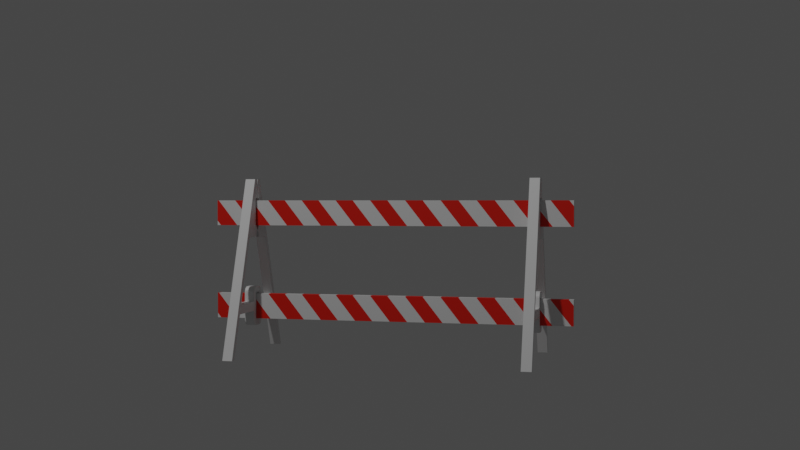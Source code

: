 # Source: traffic-barricade.blend  (saved by Blender 2.93.21; exported with 4.5.12 LTS)
import bpy
from mathutils import Matrix  # noqa: F401  (used for matrix-valued properties, if any)

bpy.ops.wm.read_factory_settings(use_empty=True)
scene = bpy.context.scene
scene.name = 'Scene'

# ---- collections
col_collection = bpy.data.collections.new('Collection'); scene.collection.children.link(col_collection)
col_traffic_barricade = bpy.data.collections.new('Traffic Barricade'); scene.collection.children.link(col_traffic_barricade)

# ---- materials (node trees are filled in below, after node groups)
mat_material_001 = bpy.data.materials.new('Material.001')
mat_material_001.use_transparent_shadow = False
mat_material_002 = bpy.data.materials.new('Material.002')
mat_material_002.use_transparent_shadow = False

# ---- node groups
ng_auto_smooth = bpy.data.node_groups.new('Auto Smooth', 'GeometryNodeTree')
_s = ng_auto_smooth.interface.new_socket(name='Geometry', in_out='OUTPUT', socket_type='NodeSocketGeometry')
_s = ng_auto_smooth.interface.new_socket(name='Geometry', in_out='INPUT', socket_type='NodeSocketGeometry')
_s = ng_auto_smooth.interface.new_socket(name='Angle', in_out='INPUT', socket_type='NodeSocketFloat')
_s.subtype = 'ANGLE'
_s.min_value = 0.0
_s.max_value = 3.142
ng_auto_smooth.is_modifier = True
_N = ng_auto_smooth.nodes; _L = ng_auto_smooth.links
n0 = _N.new('NodeGroupOutput'); n0.name = 'Group Output'; n0.location = (480, -100)
n1 = _N.new('NodeGroupInput'); n1.name = 'Group Input'; n1.location = (-420, -300)
n2 = _N.new('NodeGroupInput'); n2.name = 'Group Input.001'; n2.location = (-60, -100)
n3 = _N.new('GeometryNodeSetShadeSmooth'); n3.name = 'Set Shade Smooth'; n3.location = (120, -100)
n3.domain = 'EDGE'
n4 = _N.new('GeometryNodeSetShadeSmooth'); n4.name = 'Set Shade Smooth.001'; n4.location = (300, -100)
n5 = _N.new('GeometryNodeInputMeshEdgeAngle'); n5.name = 'Edge Angle'; n5.location = (-420, -220)
n6 = _N.new('GeometryNodeInputEdgeSmooth'); n6.name = 'Is Edge Smooth'; n6.location = (-60, -160)
n7 = _N.new('GeometryNodeInputShadeSmooth'); n7.name = 'Is Face Smooth'; n7.location = (-240, -340)
n8 = _N.new('FunctionNodeBooleanMath'); n8.name = 'Boolean Math'; n8.location = (-60, -220)
n9 = _N.new('FunctionNodeCompare'); n9.name = 'Compare'; n9.location = (-240, -180)
n9.operation = 'LESS_EQUAL'
_L.new(n5.outputs[0], n9.inputs[0])
_L.new(n4.outputs[0], n0.inputs[0])
_L.new(n1.outputs[1], n9.inputs[1])
_L.new(n9.outputs[0], n8.inputs[0])
_L.new(n7.outputs[0], n8.inputs[1])
_L.new(n2.outputs[0], n3.inputs[0])
_L.new(n6.outputs[0], n3.inputs[1])
_L.new(n3.outputs[0], n4.inputs[0])
_L.new(n8.outputs[0], n3.inputs[2])
n0.is_active_output = True

# ---- material node trees
mat_material_001.use_nodes = True; mat_material_001.node_tree.nodes.clear()
_N = mat_material_001.node_tree.nodes; _L = mat_material_001.node_tree.links
n0 = _N.new('ShaderNodeBsdfPrincipled'); n0.name = 'Principled BSDF'; n0.location = (10, 300)
n0.distribution = 'GGX'
n0.subsurface_method = 'BURLEY'
n0.inputs[2].default_value = 0.442
n0.inputs[3].default_value = 1.45
n0.inputs[27].default_value = (0.0, 0.0, 0.0, 1.0)
n0.inputs[28].default_value = 1.0
n1 = _N.new('ShaderNodeOutputMaterial'); n1.name = 'Material Output'; n1.location = (300, 300)
_L.new(n0.outputs[0], n1.inputs[0])
n1.is_active_output = True
mat_material_002.use_nodes = True; mat_material_002.node_tree.nodes.clear()
_N = mat_material_002.node_tree.nodes; _L = mat_material_002.node_tree.links
n0 = _N.new('ShaderNodeBsdfPrincipled'); n0.name = 'Principled BSDF'; n0.location = (10, 300)
n0.distribution = 'GGX'
n0.subsurface_method = 'BURLEY'
n0.inputs[0].default_value = (0.8, 0.01055, 0.0, 1.0)
n0.inputs[2].default_value = 0.471
n0.inputs[3].default_value = 1.45
n0.inputs[27].default_value = (0.0, 0.0, 0.0, 1.0)
n0.inputs[28].default_value = 1.0
n1 = _N.new('ShaderNodeOutputMaterial'); n1.name = 'Material Output'; n1.location = (300, 300)
_L.new(n0.outputs[0], n1.inputs[0])
n1.is_active_output = True

# ---- world
world_world = bpy.data.worlds.new('World'); scene.world = world_world
world_world.use_nodes = True; world_world.node_tree.nodes.clear()
_N = world_world.node_tree.nodes; _L = world_world.node_tree.links
n0 = _N.new('ShaderNodeOutputWorld'); n0.name = 'World Output'; n0.location = (300, 300)
n1 = _N.new('ShaderNodeBackground'); n1.name = 'Background'; n1.location = (10, 300)
n1.inputs[0].default_value = (0.05088, 0.05088, 0.05088, 1.0)
_L.new(n1.outputs[0], n0.inputs[0])
n0.is_active_output = True
world_world.color = (0.05088, 0.05088, 0.05088)
world_world.use_sun_shadow = False
world_world.sun_shadow_jitter_overblur = 0.0

# ---- cameras
cam_camera = bpy.data.cameras.new('Camera')
cam_camera.clip_end = 100.0
cam_camera.ortho_scale = 7.314

# ---- lights
light_light = bpy.data.lights.new('Light', 'POINT')
light_light.transmission_factor = 0.0
light_light.energy = 300.0
light_light.shadow_soft_size = 0.1
light_light.shadow_maximum_resolution = 0.006
light_light.use_absolute_resolution = True

# ---- meshes
me_cube_001 = bpy.data.meshes.new('Cube.001')
me_cube_001.from_pydata([(-0.0181, 0.8145, -0.05713), (-0.0181, 0.7327, -0.05713), (-0.0181, 0.651, -0.05713), (-0.0181, 0.5692, -0.05713), (-0.0181, 0.4875, -0.05713), (-0.0181, 0.4057, -0.05713), (-0.0181, 0.3239, -0.05713), (-0.0181, 0.2422, -0.05713), (-0.0181, 0.1604, -0.05713), (-0.0181, 0.07864, -0.05713), (-0.0181, -0.003122, -0.05713), (-0.0181, -0.08488, -0.05713), (-0.0181, -0.1666, -0.05713), (-0.0181, -0.2484, -0.05713), (-0.0181, -0.3302, -0.05713), (-0.0181, -0.4119, -0.05713), (-0.0181, -0.4937, -0.05713), (-0.0181, -0.5755, -0.05713), (-0.0181, -0.6572, -0.05713), (-0.0181, -0.739, -0.05713), (-0.0181, -0.8207, -0.05713), (-0.0181, -0.8107, 0.05871), (-0.0181, -0.729, 0.05871), (-0.0181, -0.6472, 0.05871), (-0.0181, -0.5655, 0.05871), (-0.0181, -0.4837, 0.05871), (-0.0181, -0.4019, 0.05871), (-0.0181, -0.3202, 0.05871), (-0.0181, -0.2384, 0.05871), (-0.0181, -0.1566, 0.05871), (-0.0181, -0.07488, 0.05871), (-0.0181, 0.006887, 0.05871), (-0.0181, 0.08865, 0.05871), (-0.0181, 0.1704, 0.05871), (-0.0181, 0.2522, 0.05871), (-0.0181, 0.3339, 0.05871), (-0.0181, 0.4157, 0.05871), (-0.0181, 0.4975, 0.05871), (-0.0181, 0.5792, 0.05871), (-0.0181, 0.661, 0.05871), (-0.0181, 0.7428, 0.05871), (-0.0181, 0.8245, 0.05871), (0.0181, -0.8207, -0.05713), (0.0181, -0.739, -0.05713), (0.0181, -0.6572, -0.05713), (0.0181, -0.5755, -0.05713), (0.0181, -0.4937, -0.05713), (0.0181, -0.4119, -0.05713), (0.0181, -0.3302, -0.05713), (0.0181, -0.2484, -0.05713), (0.0181, -0.1666, -0.05713), (0.0181, -0.08488, -0.05713), (0.0181, -0.003121, -0.05713), (0.0181, 0.07864, -0.05713), (0.0181, 0.1604, -0.05713), (0.0181, 0.2422, -0.05713), (0.0181, 0.3239, -0.05713), (0.0181, 0.4057, -0.05713), (0.0181, 0.4875, -0.05713), (0.0181, 0.5692, -0.05713), (0.0181, 0.651, -0.05713), (0.0181, 0.7327, -0.05713), (0.0181, 0.8145, -0.05713), (0.0181, 0.8245, 0.05871), (0.0181, 0.7428, 0.05871), (0.0181, 0.661, 0.05871), (0.0181, 0.5792, 0.05871), (0.0181, 0.4975, 0.05871), (0.0181, 0.4157, 0.05871), (0.0181, 0.3339, 0.05871), (0.0181, 0.2522, 0.05871), (0.0181, 0.1704, 0.05871), (0.0181, 0.08865, 0.05871), (0.0181, 0.006887, 0.05871), (0.0181, -0.07488, 0.05871), (0.0181, -0.1566, 0.05871), (0.0181, -0.2384, 0.05871), (0.0181, -0.3202, 0.05871), (0.0181, -0.4019, 0.05871), (0.0181, -0.4837, 0.05871), (0.0181, -0.5655, 0.05871), (0.0181, -0.6472, 0.05871), (0.0181, -0.729, 0.05871), (0.0181, -0.8107, 0.05871), (0.0181, 0.831, 0.05871), (-0.0181, 0.831, 0.05871), (-0.0181, 0.831, -0.03629), (0.0181, 0.831, -0.03629), (-0.0181, 0.831, -0.05713), (0.0181, 0.831, -0.05713), (-0.0181, -0.8308, 0.03342), (-0.0181, -0.8308, 0.05871), (0.0181, -0.8308, 0.03342), (0.0181, -0.8308, 0.05871), (-0.0181, -0.8308, -0.05713), (0.0181, -0.8308, -0.05713)], [], [(0, 86, 88), (83, 21, 91, 93), (63, 41, 40, 64), (64, 40, 39, 65), (65, 39, 38, 66), (66, 38, 37, 67), (67, 37, 36, 68), (68, 36, 35, 69), (69, 35, 34, 70), (70, 34, 33, 71), (71, 33, 32, 72), (72, 32, 31, 73), (73, 31, 30, 74), (74, 30, 29, 75), (75, 29, 28, 76), (76, 28, 27, 77), (77, 27, 26, 78), (78, 26, 25, 79), (79, 25, 24, 80), (80, 24, 23, 81), (81, 23, 22, 82), (82, 22, 21, 83), (0, 62, 61, 1), (1, 61, 60, 2), (2, 60, 59, 3), (3, 59, 58, 4), (4, 58, 57, 5), (5, 57, 56, 6), (6, 56, 55, 7), (7, 55, 54, 8), (8, 54, 53, 9), (9, 53, 52, 10), (10, 52, 51, 11), (11, 51, 50, 12), (12, 50, 49, 13), (13, 49, 48, 14), (14, 48, 47, 15), (15, 47, 46, 16), (16, 46, 45, 17), (17, 45, 44, 18), (18, 44, 43, 19), (19, 43, 42, 20), (20, 42, 95, 94), (62, 87, 84, 63, 61), (61, 63, 64, 60), (60, 64, 65, 59), (59, 65, 66, 58), (58, 66, 67, 57), (57, 67, 68, 56), (56, 68, 69, 55), (55, 69, 70, 54), (54, 70, 71, 53), (53, 71, 72, 52), (52, 72, 73, 51), (51, 73, 74, 50), (50, 74, 75, 49), (49, 75, 76, 48), (48, 76, 77, 47), (47, 77, 78, 46), (46, 78, 79, 45), (45, 79, 80, 44), (44, 80, 81, 43), (43, 81, 82, 42), (42, 82, 83, 92, 95), (20, 22, 23, 19), (19, 23, 24, 18), (18, 24, 25, 17), (17, 25, 26, 16), (16, 26, 27, 15), (15, 27, 28, 14), (14, 28, 29, 13), (13, 29, 30, 12), (12, 30, 31, 11), (11, 31, 32, 10), (10, 32, 33, 9), (9, 33, 34, 8), (8, 34, 35, 7), (7, 35, 36, 6), (6, 36, 37, 5), (5, 37, 38, 4), (4, 38, 39, 3), (3, 39, 40, 2), (2, 40, 41, 1), (1, 41, 85, 86, 0), (86, 87, 89, 88), (84, 85, 41, 63), (93, 92, 83), (94, 90, 21, 22, 20), (89, 87, 62), (90, 91, 21), (90, 94, 95, 92), (88, 89, 62, 0), (91, 90, 92, 93), (85, 84, 87, 86)])
me_cube_001.polygons.foreach_set('material_index', [0, 0, 0, 1, 0, 1, 0, 1, 0, 1, 0, 1, 0, 1, 0, 1, 0, 1, 0, 1, 0, 1, 0, 0, 1, 0, 1, 0, 1, 0, 1, 0, 1, 0, 1, 0, 1, 0, 1, 0, 1, 0, 0, 1, 0, 1, 0, 1, 0, 1, 0, 1, 0, 1, 0, 1, 0, 1, 0, 1, 0, 1, 0, 1, 0, 1, 0, 1, 0, 1, 0, 1, 0, 1, 0, 1, 0, 1, 0, 1, 0, 1, 0, 1, 0, 1, 0, 1, 0, 0, 0, 0, 0, 0])
_uv = me_cube_001.uv_layers.new(name='UVMap')
_uv.uv.foreach_set('vector', [0.375, 0.2392, 0.42, 0.2392, 0.375, 0.2409, 0.625, 0.739, 0.875, 0.739, 0.875, 0.7405, 0.625, 0.7405, 0.625, 0.5216, 0.875, 0.5216, 0.875, 0.5325, 0.625, 0.5325, 0.625, 0.5325, 0.875, 0.5325, 0.875, 0.5434, 0.625, 0.5434, 0.625, 0.5434, 0.875, 0.5434, 0.875, 0.5542, 0.625, 0.5542, 0.625, 0.5542, 0.875, 0.5542, 0.875, 0.5651, 0.625, 0.5651, 0.625, 0.5651, 0.875, 0.5651, 0.875, 0.576, 0.625, 0.576, 0.625, 0.576, 0.875, 0.576, 0.875, 0.5868, 0.625, 0.5868, 0.625, 0.5868, 0.875, 0.5868, 0.875, 0.5977, 0.625, 0.5977, 0.625, 0.5977, 0.875, 0.5977, 0.875, 0.6086, 0.625, 0.6086, 0.625, 0.6086, 0.875, 0.6086, 0.875, 0.6195, 0.625, 0.6195, 0.625, 0.6195, 0.875, 0.6195, 0.875, 0.6303, 0.625, 0.6303, 0.625, 0.6303, 0.875, 0.6303, 0.875, 0.6412, 0.625, 0.6412, 0.625, 0.6412, 0.875, 0.6412, 0.875, 0.6521, 0.625, 0.6521, 0.625, 0.6521, 0.875, 0.6521, 0.875, 0.6629, 0.625, 0.6629, 0.625, 0.6629, 0.875, 0.6629, 0.875, 0.6738, 0.625, 0.6738, 0.625, 0.6738, 0.875, 0.6738, 0.875, 0.6847, 0.625, 0.6847, 0.625, 0.6847, 0.875, 0.6847, 0.875, 0.6955, 0.625, 0.6955, 0.625, 0.6955, 0.875, 0.6955, 0.875, 0.7064, 0.625, 0.7064, 0.625, 0.7064, 0.875, 0.7064, 0.875, 0.7173, 0.625, 0.7173, 0.625, 0.7173, 0.875, 0.7173, 0.875, 0.7281, 0.625, 0.7281, 0.625, 0.7281, 0.875, 0.7281, 0.875, 0.739, 0.625, 0.739, 0.125, 0.5108, 0.375, 0.5108, 0.375, 0.5216, 0.125, 0.5216, 0.125, 0.5216, 0.375, 0.5216, 0.375, 0.5325, 0.125, 0.5325, 0.125, 0.5325, 0.375, 0.5325, 0.375, 0.5434, 0.125, 0.5434, 0.125, 0.5434, 0.375, 0.5434, 0.375, 0.5542, 0.125, 0.5542, 0.125, 0.5542, 0.375, 0.5542, 0.375, 0.5651, 0.125, 0.5651, 0.125, 0.5651, 0.375, 0.5651, 0.375, 0.576, 0.125, 0.576, 0.125, 0.576, 0.375, 0.576, 0.375, 0.5868, 0.125, 0.5868, 0.125, 0.5868, 0.375, 0.5868, 0.375, 0.5977, 0.125, 0.5977, 0.125, 0.5977, 0.375, 0.5977, 0.375, 0.6086, 0.125, 0.6086, 0.125, 0.6086, 0.375, 0.6086, 0.375, 0.6195, 0.125, 0.6195, 0.125, 0.6195, 0.375, 0.6195, 0.375, 0.6303, 0.125, 0.6303, 0.125, 0.6303, 0.375, 0.6303, 0.375, 0.6412, 0.125, 0.6412, 0.125, 0.6412, 0.375, 0.6412, 0.375, 0.6521, 0.125, 0.6521, 0.125, 0.6521, 0.375, 0.6521, 0.375, 0.6629, 0.125, 0.6629, 0.125, 0.6629, 0.375, 0.6629, 0.375, 0.6738, 0.125, 0.6738, 0.125, 0.6738, 0.375, 0.6738, 0.375, 0.6847, 0.125, 0.6847, 0.125, 0.6847, 0.375, 0.6847, 0.375, 0.6955, 0.125, 0.6955, 0.125, 0.6955, 0.375, 0.6955, 0.375, 0.7064, 0.125, 0.7064, 0.125, 0.7064, 0.375, 0.7064, 0.375, 0.7173, 0.125, 0.7173, 0.125, 0.7173, 0.375, 0.7173, 0.375, 0.7281, 0.125, 0.7281, 0.125, 0.7281, 0.375, 0.7281, 0.375, 0.7295, 0.125, 0.7295, 0.375, 0.5108, 0.42, 0.5108, 0.625, 0.5208, 0.625, 0.5216, 0.375, 0.5216, 0.375, 0.5216, 0.625, 0.5216, 0.625, 0.5325, 0.375, 0.5325, 0.375, 0.5325, 0.625, 0.5325, 0.625, 0.5434, 0.375, 0.5434, 0.375, 0.5434, 0.625, 0.5434, 0.625, 0.5542, 0.375, 0.5542, 0.375, 0.5542, 0.625, 0.5542, 0.625, 0.5651, 0.375, 0.5651, 0.375, 0.5651, 0.625, 0.5651, 0.625, 0.576, 0.375, 0.576, 0.375, 0.576, 0.625, 0.576, 0.625, 0.5868, 0.375, 0.5868, 0.375, 0.5868, 0.625, 0.5868, 0.625, 0.5977, 0.375, 0.5977, 0.375, 0.5977, 0.625, 0.5977, 0.625, 0.6086, 0.375, 0.6086, 0.375, 0.6086, 0.625, 0.6086, 0.625, 0.6195, 0.375, 0.6195, 0.375, 0.6195, 0.625, 0.6195, 0.625, 0.6303, 0.375, 0.6303, 0.375, 0.6303, 0.625, 0.6303, 0.625, 0.6412, 0.375, 0.6412, 0.375, 0.6412, 0.625, 0.6412, 0.625, 0.6521, 0.375, 0.6521, 0.375, 0.6521, 0.625, 0.6521, 0.625, 0.6629, 0.375, 0.6629, 0.375, 0.6629, 0.625, 0.6629, 0.625, 0.6738, 0.375, 0.6738, 0.375, 0.6738, 0.625, 0.6738, 0.625, 0.6847, 0.375, 0.6847, 0.375, 0.6847, 0.625, 0.6847, 0.625, 0.6955, 0.375, 0.6955, 0.375, 0.6955, 0.625, 0.6955, 0.625, 0.7064, 0.375, 0.7064, 0.375, 0.7064, 0.625, 0.7064, 0.625, 0.7173, 0.375, 0.7173, 0.375, 0.7173, 0.625, 0.7173, 0.625, 0.7281, 0.375, 0.7281, 0.375, 0.7281, 0.625, 0.7281, 0.625, 0.739, 0.5704, 0.739, 0.375, 0.7295, 0.375, 0.02185, 0.625, 0.02185, 0.625, 0.03272, 0.375, 0.03272, 0.375, 0.03272, 0.625, 0.03272, 0.625, 0.04359, 0.375, 0.04359, 0.375, 0.04359, 0.625, 0.04359, 0.625, 0.05446, 0.375, 0.05446, 0.375, 0.05446, 0.625, 0.05446, 0.625, 0.06533, 0.375, 0.06533, 0.375, 0.06533, 0.625, 0.06533, 0.625, 0.0762, 0.375, 0.0762, 0.375, 0.0762, 0.625, 0.0762, 0.625, 0.08707, 0.375, 0.08707, 0.375, 0.08707, 0.625, 0.08707, 0.625, 0.09794, 0.375, 0.09794, 0.375, 0.09794, 0.625, 0.09794, 0.625, 0.1088, 0.375, 0.1088, 0.375, 0.1088, 0.625, 0.1088, 0.625, 0.1197, 0.375, 0.1197, 0.375, 0.1197, 0.625, 0.1197, 0.625, 0.1305, 0.375, 0.1305, 0.375, 0.1305, 0.625, 0.1305, 0.625, 0.1414, 0.375, 0.1414, 0.375, 0.1414, 0.625, 0.1414, 0.625, 0.1523, 0.375, 0.1523, 0.375, 0.1523, 0.625, 0.1523, 0.625, 0.1632, 0.375, 0.1632, 0.375, 0.1632, 0.625, 0.1632, 0.625, 0.174, 0.375, 0.174, 0.375, 0.174, 0.625, 0.174, 0.625, 0.1849, 0.375, 0.1849, 0.375, 0.1849, 0.625, 0.1849, 0.625, 0.1958, 0.375, 0.1958, 0.375, 0.1958, 0.625, 0.1958, 0.625, 0.2066, 0.375, 0.2066, 0.375, 0.2066, 0.625, 0.2066, 0.625, 0.2175, 0.375, 0.2175, 0.375, 0.2175, 0.625, 0.2175, 0.625, 0.2284, 0.375, 0.2284, 0.375, 0.2284, 0.625, 0.2284, 0.625, 0.2292, 0.42, 0.2392, 0.375, 0.2392, 0.5262, 0.3682, 0.5262, 0.3818, 0.5184, 0.3818, 0.5184, 0.3682, 0.625, 0.5208, 0.875, 0.5208, 0.875, 0.5216, 0.625, 0.5216, 0.625, 0.7405, 0.5704, 0.739, 0.625, 0.739, 0.375, 0.02052, 0.5704, 0.01098, 0.625, 0.01098, 0.625, 0.02185, 0.375, 0.02185, 0.375, 0.5091, 0.42, 0.5108, 0.375, 0.5108, 0.5704, 0.01098, 0.625, 0.009507, 0.625, 0.01098, 0.5523, 0.3682, 0.5184, 0.3682, 0.5184, 0.3818, 0.5523, 0.3818, 0.125, 0.5091, 0.375, 0.5091, 0.375, 0.5108, 0.125, 0.5108, 0.5618, 0.3682, 0.5523, 0.3682, 0.5523, 0.3818, 0.5618, 0.3818, 0.5618, 0.3682, 0.5618, 0.3818, 0.5262, 0.3818, 0.5262, 0.3682])
me_cube_001.materials.append(mat_material_001)
me_cube_001.materials.append(mat_material_002)
me_cube_001.use_remesh_fix_poles = True
me_cube_001.use_remesh_preserve_attributes = False
me_cube_001.use_mirror_vertex_groups = False
me_cube_001.update()
me_plane_002 = bpy.data.meshes.new('Plane.002')
me_plane_002.from_pydata([(-0.2286, -0.01225, -0.3686), (-0.2553, -0.01225, -0.3689), (0.03254, -0.01225, 0.4396), (0.05914, -0.01225, 0.4396), (0.0276, -0.01225, 0.351), (0.000992, -0.01225, 0.351), (-0.03608, -0.01225, 0.2469), (-0.009465, -0.01225, 0.2469), (-0.06323, -0.01225, 0.1706), (-0.0366, -0.01225, 0.1707), (-0.1702, -0.01225, -0.1297), (-0.1435, -0.01225, -0.1296), (-0.1851, -0.01225, -0.1717), (-0.1584, -0.01225, -0.1715), (-0.2553, 0.01225, -0.3689), (-0.2286, 0.01225, -0.3686), (0.0276, 0.01225, 0.351), (0.05914, 0.01225, 0.4396), (0.03254, 0.01225, 0.4396), (-0.1851, 0.01225, -0.1717), (-0.009465, 0.01225, 0.2469), (0.000992, 0.01225, 0.351), (-0.03608, 0.01225, 0.2469), (-0.0366, 0.01225, 0.1707), (-0.06323, 0.01225, 0.1706), (-0.1435, 0.01225, -0.1296), (-0.1702, 0.01225, -0.1297), (-0.1584, 0.01225, -0.1715), (0.06324, -0.01225, 0.351), (0.06324, -0.01225, 0.4396), (0.06324, -0.01225, 0.2274), (0.06324, -0.01225, 0.1707), (0.01602, -0.01225, -0.1715), (0.01602, -0.01225, -0.1296), (0.06324, 0.01225, 0.351), (0.06324, 0.01225, 0.4396), (0.06324, 0.01225, 0.2274), (0.06324, 0.01225, 0.1707), (0.01602, 0.01225, -0.1715), (0.01602, 0.01225, -0.1296), (0.04004, 0.01225, 0.2266), (0.04267, 0.01225, 0.3518), (0.03854, 0.01225, 0.1707), (0.04267, -0.01225, 0.3518), (0.04004, -0.01225, 0.2266), (0.03854, -0.01225, 0.1707), (0.06494, -0.01225, -0.2408), (0.06494, -0.01225, -0.06009), (0.06494, 0.01225, -0.2408), (0.06494, 0.01225, -0.06009), (0.06494, 0.01225, -0.2101), (0.06494, -0.01225, -0.2101), (0.04301, -0.01225, -0.2101), (0.04301, 0.01225, -0.2101), (0.04301, 0.01225, -0.08987), (0.06494, 0.01225, -0.08987), (0.04301, -0.01225, -0.08987), (0.06494, -0.01225, -0.08987), (0.06265, -0.01225, -0.2408), (0.06265, -0.01225, -0.06009), (0.06265, 0.01225, -0.2408), (0.06265, 0.01225, -0.06009), (0.04616, 0.01237, -0.05991), (0.01675, 0.01242, -0.08834), (0.0351, 0.01243, -0.06197), (0.02563, 0.01247, -0.0681), (0.01919, 0.01246, -0.07736), (0.01675, -0.01242, -0.08834), (0.04616, -0.01237, -0.05991), (0.01919, -0.01246, -0.07736), (0.02563, -0.01247, -0.0681), (0.0351, -0.01243, -0.06197), (0.04693, -0.01236, -0.2416), (0.01718, -0.01242, -0.2144), (0.03586, -0.01243, -0.24), (0.02632, -0.01247, -0.2343), (0.01975, -0.01246, -0.2253), (0.01718, 0.01242, -0.2144), (0.04693, 0.01237, -0.2416), (0.01975, 0.01246, -0.2253), (0.02632, 0.01247, -0.2343), (0.03586, 0.01243, -0.24)], [], [(4, 3, 2, 5), (7, 4, 5, 6), (9, 7, 6, 8), (11, 9, 8, 10), (13, 11, 10, 12), (0, 13, 12, 1), (16, 21, 18, 17), (20, 22, 21, 16), (23, 24, 22, 20), (25, 26, 24, 23), (27, 19, 26, 25), (15, 14, 19, 27), (40, 36, 37, 42), (5, 21, 22, 6), (1, 14, 15, 0), (17, 35, 34, 41), (40, 44, 30, 36), (10, 26, 19, 12), (3, 17, 18, 2), (0, 15, 27, 13), (6, 22, 24, 8), (12, 19, 14, 1), (11, 25, 23, 9), (25, 39, 38, 27), (2, 18, 21, 5), (8, 24, 26, 10), (31, 37, 36, 30), (28, 34, 35, 29), (43, 41, 34, 28), (13, 32, 33, 11), (11, 33, 39, 25), (40, 41, 43, 44), (42, 37, 31, 45), (43, 28, 29, 3), (45, 31, 30, 44), (27, 38, 32, 13), (3, 29, 35, 17), (9, 45, 44, 7), (4, 43, 3), (23, 42, 45, 9), (7, 44, 43, 4), (16, 41, 40, 20), (17, 41, 16), (20, 40, 42, 23), (33, 32, 73, 76, 75, 74, 72, 46, 51, 52, 56, 57, 47, 68, 71, 70, 69, 67), (33, 67, 63, 39), (46, 48, 50, 51), (55, 49, 47, 57), (52, 56, 54, 53), (53, 50, 51, 52), (56, 57, 55, 54), (32, 38, 77, 73), (46, 58, 60, 48), (49, 61, 59, 47), (68, 47, 49, 62), (72, 78, 48, 46), (62, 64, 71, 68), (64, 65, 70, 71), (65, 66, 69, 70), (66, 63, 67, 69), (72, 74, 81, 78), (74, 75, 80, 81), (75, 76, 79, 80), (76, 73, 77, 79), (38, 39, 63, 66, 65, 64, 62, 49, 55, 54, 53, 50, 48, 78, 81, 80, 79, 77)])
me_plane_002.polygons.foreach_set('use_smooth', [True] * 65)
_uv = me_plane_002.uv_layers.new(name='UVMap')
_uv.uv.foreach_set('vector', [0.4697, 0.8953, 0.5221, 1.0, 0.4779, 1.0, 0.4255, 0.8952, 0.4082, 0.7722, 0.4697, 0.8953, 0.4255, 0.8952, 0.364, 0.7721, 0.3631, 0.6821, 0.4082, 0.7722, 0.364, 0.7721, 0.3189, 0.682, 0.1856, 0.327, 0.3631, 0.6821, 0.3189, 0.682, 0.1413, 0.3269, 0.1608, 0.2775, 0.1856, 0.327, 0.1413, 0.3269, 0.1166, 0.2773, 0.0443, 0.04443, 0.1608, 0.2775, 0.1166, 0.2773, 0.0, 0.04416, 0.4697, 0.8953, 0.4255, 0.8952, 0.4779, 1.0, 0.5221, 1.0, 0.4082, 0.7722, 0.364, 0.7721, 0.4255, 0.8952, 0.4697, 0.8953, 0.3631, 0.6821, 0.3189, 0.682, 0.364, 0.7721, 0.4082, 0.7722, 0.1856, 0.327, 0.1413, 0.3269, 0.3189, 0.682, 0.3631, 0.6821, 0.1608, 0.2775, 0.1166, 0.2773, 0.1413, 0.3269, 0.1856, 0.327, 0.0443, 0.04443, 0.0, 0.04416, 0.1166, 0.2773, 0.1608, 0.2775, 0.4082, 0.7722, 0.4082, 0.7722, 0.3631, 0.6821, 0.3631, 0.6821, 0.4255, 0.8952, 0.4255, 0.8952, 0.364, 0.7721, 0.364, 0.7721, 0.0, 0.04416, 0.0, 0.04416, 0.0443, 0.04443, 0.0443, 0.04443, 0.5221, 1.0, 0.5221, 1.0, 0.4697, 0.8953, 0.4697, 0.8953, 0.4082, 0.7722, 0.4082, 0.7722, 0.4082, 0.7722, 0.4082, 0.7722, 0.1413, 0.3269, 0.1413, 0.3269, 0.1166, 0.2773, 0.1166, 0.2773, 0.5221, 1.0, 0.5221, 1.0, 0.4779, 1.0, 0.4779, 1.0, 0.0443, 0.04443, 0.0443, 0.04443, 0.1608, 0.2775, 0.1608, 0.2775, 0.364, 0.7721, 0.364, 0.7721, 0.3189, 0.682, 0.3189, 0.682, 0.1166, 0.2773, 0.1166, 0.2773, 0.0, 0.04416, 0.0, 0.04416, 0.1856, 0.327, 0.1856, 0.327, 0.3631, 0.6821, 0.3631, 0.6821, 0.1856, 0.327, 0.1856, 0.327, 0.1608, 0.2775, 0.1608, 0.2775, 0.4779, 1.0, 0.4779, 1.0, 0.4255, 0.8952, 0.4255, 0.8952, 0.3189, 0.682, 0.3189, 0.682, 0.1413, 0.3269, 0.1413, 0.3269, 0.3631, 0.6821, 0.3631, 0.6821, 0.4082, 0.7722, 0.4082, 0.7722, 0.4697, 0.8953, 0.4697, 0.8953, 0.5221, 1.0, 0.5221, 1.0, 0.4697, 0.8953, 0.4697, 0.8953, 0.4697, 0.8953, 0.4697, 0.8953, 0.1608, 0.2775, 0.1608, 0.2775, 0.1856, 0.327, 0.1856, 0.327, 0.1856, 0.327, 0.1856, 0.327, 0.1856, 0.327, 0.1856, 0.327, 0.4082, 0.7722, 0.4697, 0.8953, 0.4697, 0.8953, 0.4082, 0.7722, 0.3631, 0.6821, 0.3631, 0.6821, 0.3631, 0.6821, 0.3631, 0.6821, 0.4697, 0.8953, 0.4697, 0.8953, 0.5221, 1.0, 0.5221, 1.0, 0.3631, 0.6821, 0.3631, 0.6821, 0.4082, 0.7722, 0.4082, 0.7722, 0.1608, 0.2775, 0.1608, 0.2775, 0.1608, 0.2775, 0.1608, 0.2775, 0.5221, 1.0, 0.5221, 1.0, 0.5221, 1.0, 0.5221, 1.0, 0.3631, 0.6821, 0.3631, 0.6821, 0.4082, 0.7722, 0.4082, 0.7722, 0.4697, 0.8953, 0.4697, 0.8953, 0.5221, 1.0, 0.3631, 0.6821, 0.3631, 0.6821, 0.3631, 0.6821, 0.3631, 0.6821, 0.4082, 0.7722, 0.4082, 0.7722, 0.4697, 0.8953, 0.4697, 0.8953, 0.4697, 0.8953, 0.4697, 0.8953, 0.4082, 0.7722, 0.4082, 0.7722, 0.5221, 1.0, 0.4697, 0.8953, 0.4697, 0.8953, 0.4082, 0.7722, 0.4082, 0.7722, 0.3631, 0.6821, 0.3631, 0.6821, 0.1856, 0.327, 0.1608, 0.2775, 0.1608, 0.2775, 0.1609, 0.2777, 0.161, 0.2779, 0.1609, 0.2777, 0.1608, 0.2775, 0.1608, 0.2775, 0.1681, 0.292, 0.1681, 0.292, 0.1787, 0.3133, 0.1787, 0.3133, 0.1856, 0.327, 0.1856, 0.327, 0.1855, 0.3269, 0.1854, 0.3266, 0.1855, 0.3268, 0.1856, 0.327, 0.1856, 0.327, 0.1856, 0.327, 0.1856, 0.327, 0.1856, 0.327, 0.1608, 0.2775, 0.1608, 0.2775, 0.1681, 0.292, 0.1681, 0.292, 0.1787, 0.3133, 0.1856, 0.327, 0.1856, 0.327, 0.1787, 0.3133, 0.375, 0.02452, 0.625, 0.02452, 0.625, 0.04637, 0.375, 0.04637, 0.125, 0.7036, 0.2607, 0.7036, 0.2607, 0.7255, 0.125, 0.7255, 0.875, 0.7255, 0.7393, 0.7255, 0.7393, 0.7036, 0.875, 0.7036, 0.1608, 0.2775, 0.1608, 0.2775, 0.1608, 0.2775, 0.1608, 0.2775, 0.1608, 0.2775, 0.1608, 0.2775, 0.1608, 0.2775, 0.1608, 0.2775, 0.1856, 0.327, 0.1856, 0.327, 0.1856, 0.327, 0.1856, 0.327, 0.1856, 0.327, 0.1856, 0.327, 0.1856, 0.327, 0.1856, 0.327, 0.1608, 0.2775, 0.1608, 0.2775, 0.1608, 0.2775, 0.1608, 0.2775, 0.1856, 0.327, 0.1855, 0.3269, 0.1855, 0.3269, 0.1856, 0.327, 0.1855, 0.3269, 0.1854, 0.3266, 0.1854, 0.3266, 0.1855, 0.3269, 0.1854, 0.3266, 0.1855, 0.3268, 0.1855, 0.3268, 0.1854, 0.3266, 0.1855, 0.3268, 0.1856, 0.327, 0.1856, 0.327, 0.1855, 0.3268, 0.1608, 0.2775, 0.1609, 0.2777, 0.1609, 0.2777, 0.1608, 0.2775, 0.1609, 0.2777, 0.161, 0.2779, 0.161, 0.2779, 0.1609, 0.2777, 0.161, 0.2779, 0.1609, 0.2777, 0.1609, 0.2777, 0.161, 0.2779, 0.1609, 0.2777, 0.1608, 0.2775, 0.1608, 0.2775, 0.1609, 0.2777, 0.1608, 0.2775, 0.1856, 0.327, 0.1856, 0.327, 0.1855, 0.3268, 0.1854, 0.3266, 0.1855, 0.3269, 0.1856, 0.327, 0.1856, 0.327, 0.1787, 0.3133, 0.1787, 0.3133, 0.1681, 0.292, 0.1681, 0.292, 0.1608, 0.2775, 0.1608, 0.2775, 0.1609, 0.2777, 0.161, 0.2779, 0.1609, 0.2777, 0.1608, 0.2775])
me_plane_002.materials.append(mat_material_001)
me_plane_002.use_remesh_fix_poles = True
me_plane_002.use_remesh_preserve_attributes = False
me_plane_002.use_mirror_vertex_groups = False
me_plane_002.update()

# ---- objects
ob_light = bpy.data.objects.new('Light', light_light)
ob_camera = bpy.data.objects.new('Camera', cam_camera)
ob_cube = bpy.data.objects.new('Cube', me_cube_001)
ob_plane = bpy.data.objects.new('Plane', me_plane_002)

# ---- transforms, parenting, visibility, modifiers, constraints
ob_light.location = (-2.728, 1.124, 4.4)
ob_light.rotation_euler = (0.6503, 0.05522, 1.866)
ob_light.lock_rotations_4d = False
ob_light.empty_display_type = 'ARROWS'
ob_light.color = (0.0, 0.0, 0.0, 0.0)
ob_light.lineart.crease_threshold = 0.0
ob_camera.location = (-4.896, -1.234, 0.3175)
ob_camera.rotation_euler = (1.55, -3.326e-07, -1.333)
ob_camera.lock_rotations_4d = False
ob_camera.empty_display_type = 'ARROWS'
ob_camera.color = (0.0, 0.0, 0.0, 0.0)
ob_camera.display_type = 'WIRE'
ob_camera.lineart.crease_threshold = 0.0
ob_cube.location = (-2.716e-10, -0.0001165, 0.2657)
ob_cube.lineart.crease_threshold = 0.0
_m = ob_cube.modifiers.new('Array', 'ARRAY')
_m.constant_offset_displace = (0.0, 0.0, 0.0)
_m.relative_offset_displace = (0.0, 0.0, -3.75)
ob_plane.location = (-0.06365, -0.6617, -0.01669)
ob_plane.scale = (1.0, 1.865, 1.0)
ob_plane.lineart.crease_threshold = 0.0
_m = ob_plane.modifiers.new('Mirror', 'MIRROR')
_m.use_axis = (True, True, False)
_m.use_clip = True
_m.mirror_object = ob_cube
_m = ob_plane.modifiers.new('Auto Smooth', 'NODES')
_m.node_group = ng_auto_smooth
_gi = [s.identifier for s in ng_auto_smooth.interface.items_tree if s.item_type == 'SOCKET' and s.in_out == 'INPUT']
_m[_gi[1]] = 0.5236  # Angle

# ---- collection membership
col_collection.objects.link(ob_light)
col_collection.objects.link(ob_camera)
col_traffic_barricade.objects.link(ob_cube)
col_traffic_barricade.objects.link(ob_plane)

# ---- scene / render settings (as saved in the file)
scene.camera = ob_camera
scene.frame_start = 1; scene.frame_end = 250; scene.frame_set(1)
scene.render.engine = 'BLENDER_EEVEE_NEXT'
scene.cycles.use_denoising = False
scene.cycles.samples = 128
scene.cycles.sampling_pattern = 'TABULATED_SOBOL'
scene.cycles.use_adaptive_sampling = False
scene.cycles.use_light_tree = False
scene.eevee.use_gtao = True
scene.view_settings.view_transform = 'Filmic'
bpy.context.view_layer.update()
